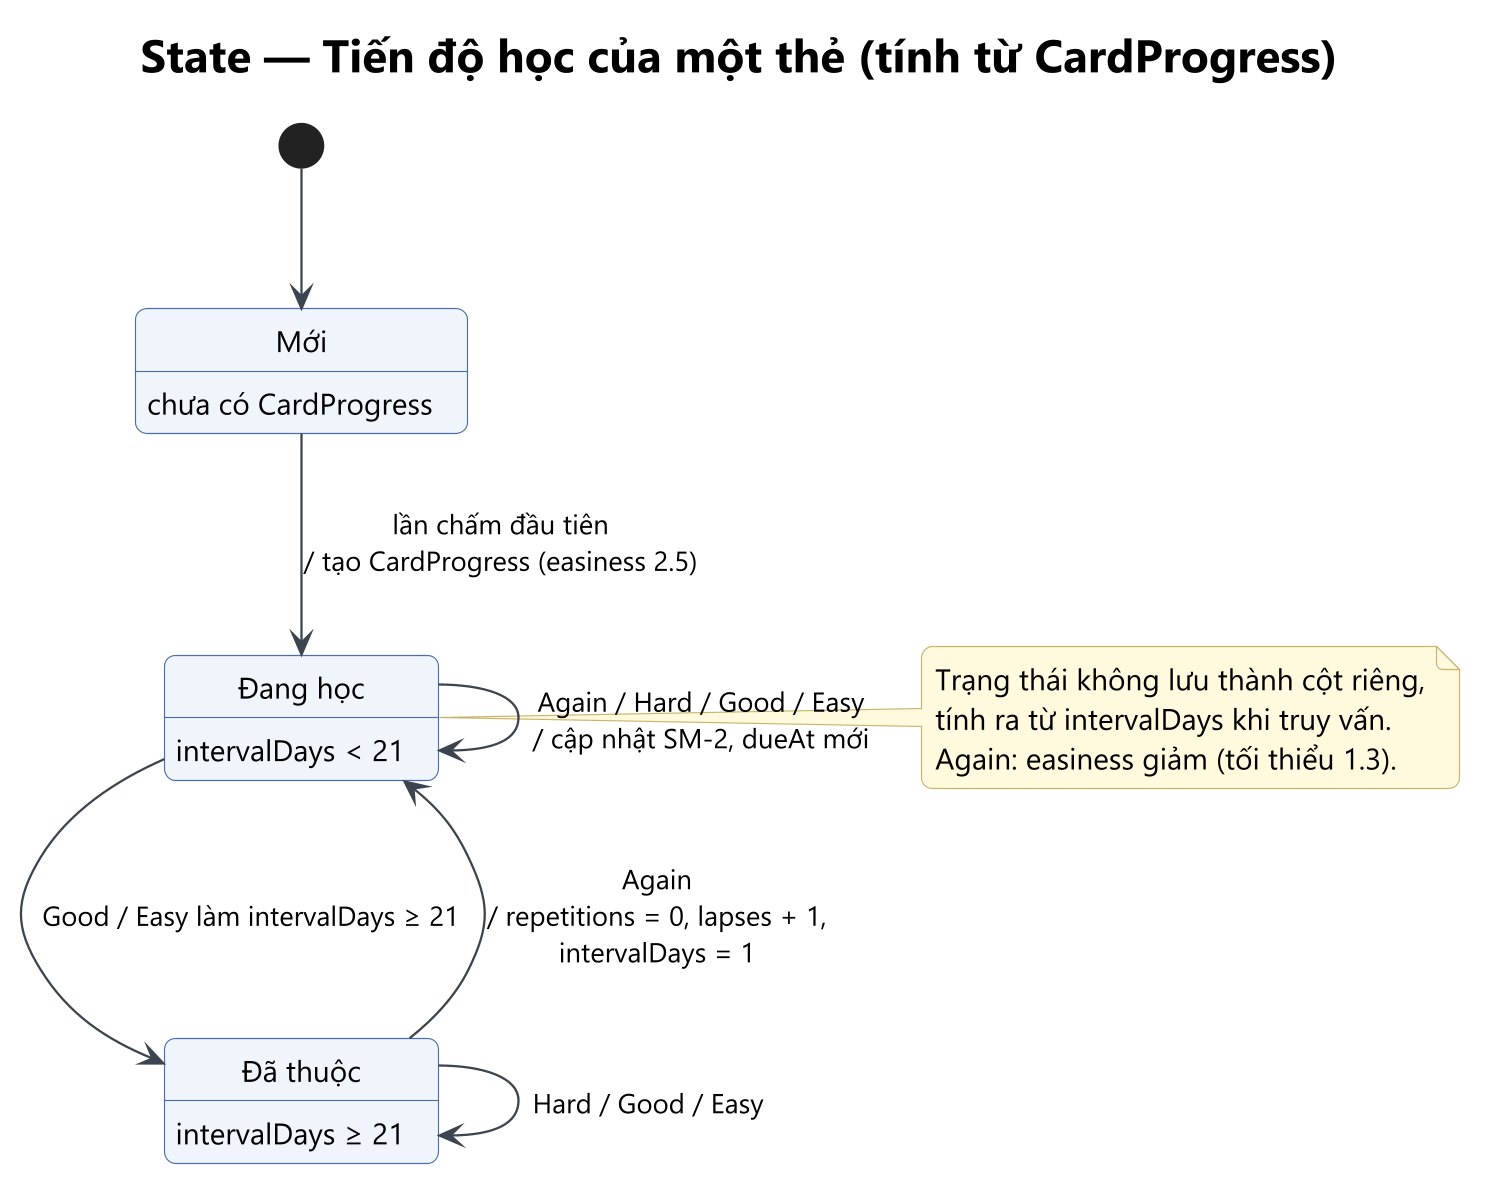

The diagram above was rendered by PlantUML. Its source (embedded in the PNG):
@startuml st-04-tien-do-the
!include ../_style.iuml
title State — Tiến độ học của một thẻ (tính từ CardProgress)
[*] --> New
state "Mới" as New
state "Đang học" as Learning
state "Đã thuộc" as Mastered
New : chưa có CardProgress
Learning : intervalDays < 21
Mastered : intervalDays ≥ 21
New --> Learning : lần chấm đầu tiên\n/ tạo CardProgress (easiness 2.5)
Learning --> Learning : Again / Hard / Good / Easy\n/ cập nhật SM-2, dueAt mới
Learning --> Mastered : Good / Easy làm intervalDays ≥ 21
Mastered --> Mastered : Hard / Good / Easy
Mastered --> Learning : Again\n/ repetitions = 0, lapses + 1,\nintervalDays = 1
note right of Learning
  Trạng thái không lưu thành cột riêng,
  tính ra từ intervalDays khi truy vấn.
  Again: easiness giảm (tối thiểu 1.3).
end note
@enduml